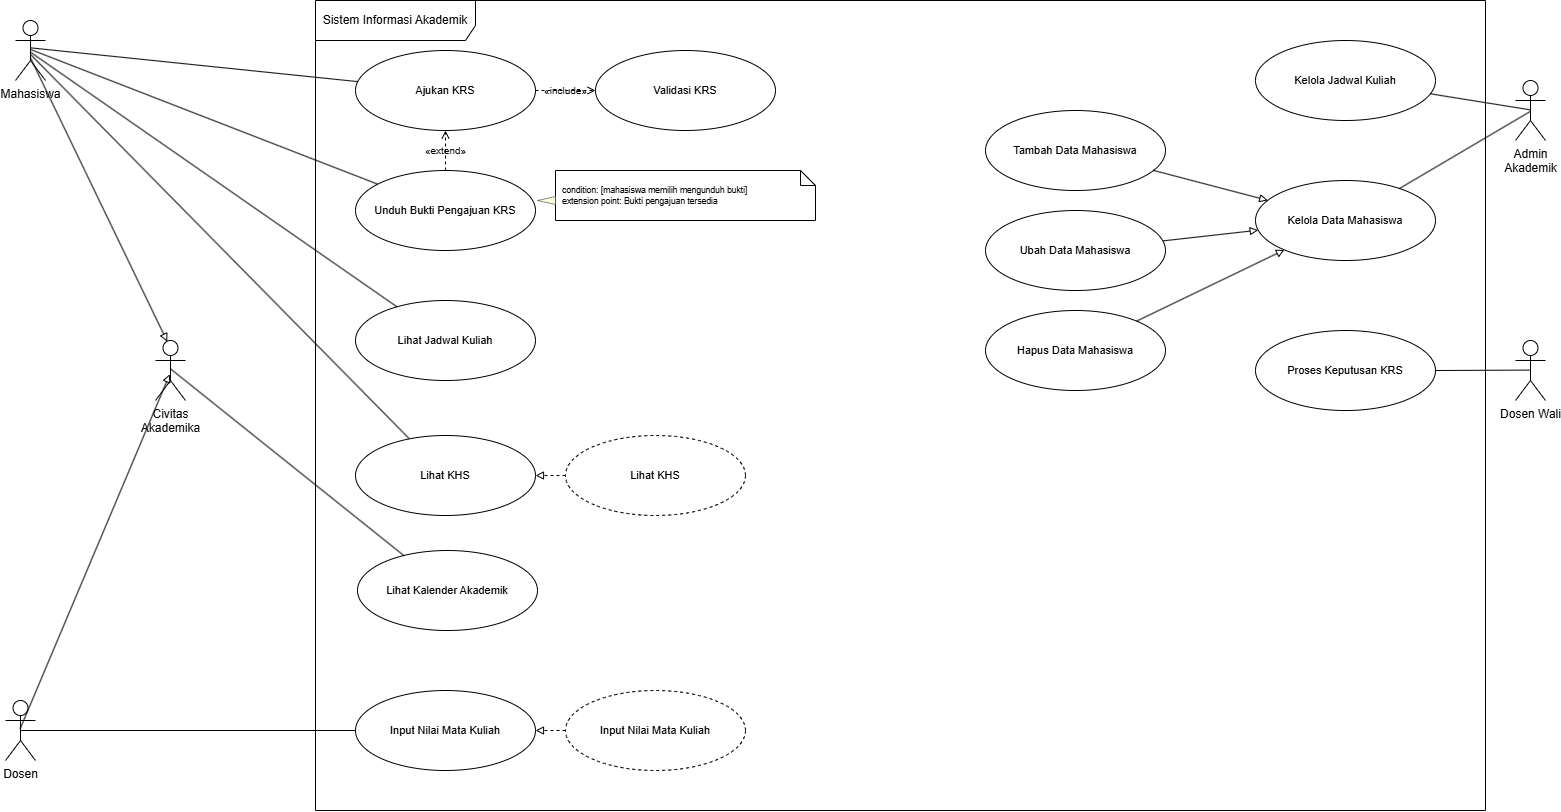

The diagram above was exported from draw.io. Its source (the exported page's mxGraphModel, read from the mxfile embedded in the PNG):
<mxGraphModel dx="2161" dy="1541" grid="1" gridSize="10" guides="1" tooltips="1" connect="1" arrows="1" fold="1" page="1" pageScale="1" pageWidth="1750" pageHeight="950" math="0" shadow="0">
  <root>
    <mxCell id="0" />
    <mxCell id="1" parent="0" />
    <mxCell id="sia-frame" parent="1" style="shape=umlFrame;whiteSpace=wrap;html=1;pointerEvents=0;recursiveResize=0;container=1;collapsible=0;width=160;height=40;" value="Sistem Informasi Akademik" vertex="1">
      <mxGeometry height="810" width="1170" x="360" y="40" as="geometry" />
    </mxCell>
    <mxCell id="sia-uc03" parent="sia-frame" style="ellipse;whiteSpace=wrap;html=1;fontSize=11;" value="&lt;div&gt;Ajukan KRS&lt;/div&gt;" vertex="1">
      <mxGeometry height="80" width="180" x="40" y="50" as="geometry" />
    </mxCell>
    <mxCell id="sia-uc05" parent="sia-frame" style="ellipse;whiteSpace=wrap;html=1;fontSize=11;" value="&lt;div&gt;Unduh Bukti Pengajuan KRS&lt;/div&gt;" vertex="1">
      <mxGeometry height="80" width="180" x="40" y="170" as="geometry" />
    </mxCell>
    <mxCell id="sia-uc01" parent="sia-frame" style="ellipse;whiteSpace=wrap;html=1;fontSize=11;" value="&lt;div&gt;Lihat Jadwal Kuliah&lt;/div&gt;" vertex="1">
      <mxGeometry height="80" width="180" x="40" y="300" as="geometry" />
    </mxCell>
    <mxCell id="sia-uc07" parent="sia-frame" style="ellipse;whiteSpace=wrap;html=1;fontSize=11;" value="&lt;div&gt;Lihat Kalender Akademik&lt;/div&gt;" vertex="1">
      <mxGeometry height="80" width="180" x="42" y="550" as="geometry" />
    </mxCell>
    <mxCell id="sia-uc09" parent="sia-frame" style="ellipse;whiteSpace=wrap;html=1;fontSize=11;" value="&lt;div&gt;Lihat KHS&lt;/div&gt;" vertex="1">
      <mxGeometry height="80" width="180" x="40" y="435" as="geometry" />
    </mxCell>
    <mxCell id="sia-uc08" parent="sia-frame" style="ellipse;whiteSpace=wrap;html=1;fontSize=11;" value="&lt;div&gt;Input Nilai Mata Kuliah&lt;/div&gt;" vertex="1">
      <mxGeometry height="80" width="180" x="40" y="690" as="geometry" />
    </mxCell>
    <mxCell id="sia-uc04" parent="sia-frame" style="ellipse;whiteSpace=wrap;html=1;fontSize=11;" value="&lt;div&gt;Validasi KRS&lt;/div&gt;" vertex="1">
      <mxGeometry height="80" width="180" x="280" y="50" as="geometry" />
    </mxCell>
    <mxCell id="sia-note" parent="sia-frame" style="shape=note;size=15;spacingLeft=5;align=left;whiteSpace=wrap;fontSize=8.5;" value="condition: [mahasiswa memilih mengunduh bukti]&#10;extension point: Bukti pengajuan tersedia" vertex="1">
      <mxGeometry height="50" width="260" x="240" y="170" as="geometry" />
    </mxCell>
    <mxCell id="sia-note-pointer" parent="sia-frame" style="shape=triangle;fillColor=#FEFFDD;strokeColor=#181818;strokeWidth=0.5;direction=west;" vertex="1">
      <mxGeometry height="8" width="18" x="222" y="196" as="geometry" />
    </mxCell>
    <mxCell id="sia-uc10" parent="sia-frame" style="ellipse;whiteSpace=wrap;html=1;fontSize=11;" value="&lt;div&gt;Kelola Data Mahasiswa&lt;/div&gt;" vertex="1">
      <mxGeometry height="80" width="180" x="940" y="180" as="geometry" />
    </mxCell>
    <mxCell id="sia-uc11" parent="sia-frame" style="ellipse;whiteSpace=wrap;html=1;fontSize=11;" value="&lt;div&gt;Tambah Data Mahasiswa&lt;/div&gt;" vertex="1">
      <mxGeometry height="80" width="180" x="670" y="110" as="geometry" />
    </mxCell>
    <mxCell id="sia-uc12" parent="sia-frame" style="ellipse;whiteSpace=wrap;html=1;fontSize=11;" value="&lt;div&gt;Ubah Data Mahasiswa&lt;/div&gt;" vertex="1">
      <mxGeometry height="80" width="180" x="670" y="210" as="geometry" />
    </mxCell>
    <mxCell id="sia-uc13" parent="sia-frame" style="ellipse;whiteSpace=wrap;html=1;fontSize=11;" value="&lt;div&gt;Hapus Data Mahasiswa&lt;/div&gt;" vertex="1">
      <mxGeometry height="80" width="180" x="670" y="310" as="geometry" />
    </mxCell>
    <mxCell id="sia-co02" parent="sia-frame" style="ellipse;whiteSpace=wrap;html=1;dashed=1;fontSize=11;" value="&lt;div&gt;Lihat KHS&lt;/div&gt;" vertex="1">
      <mxGeometry height="80" width="180" x="250" y="435" as="geometry" />
    </mxCell>
    <mxCell id="sia-co01" parent="sia-frame" style="ellipse;whiteSpace=wrap;html=1;dashed=1;fontSize=11;" value="&lt;div&gt;Input Nilai Mata Kuliah&lt;/div&gt;" vertex="1">
      <mxGeometry height="80" width="180" x="250" y="690" as="geometry" />
    </mxCell>
    <mxCell id="sia-uc02" parent="sia-frame" style="ellipse;whiteSpace=wrap;html=1;fontSize=11;" value="&lt;div&gt;Kelola Jadwal Kuliah&lt;/div&gt;" vertex="1">
      <mxGeometry height="80" width="180" x="940" y="40" as="geometry" />
    </mxCell>
    <mxCell id="sia-uc06" parent="sia-frame" style="ellipse;whiteSpace=wrap;html=1;fontSize=11;" value="&lt;div&gt;Proses Keputusan KRS&lt;/div&gt;" vertex="1">
      <mxGeometry height="80" width="180" x="940" y="330" as="geometry" />
    </mxCell>
    <mxCell id="sia-rel-12" edge="1" parent="sia-frame" source="sia-uc11" style="endArrow=block;endFill=0;html=1;rounded=0;" target="sia-uc10">
      <mxGeometry relative="1" as="geometry" />
    </mxCell>
    <mxCell id="sia-rel-13" edge="1" parent="sia-frame" source="sia-uc12" style="endArrow=block;endFill=0;html=1;rounded=0;" target="sia-uc10">
      <mxGeometry relative="1" as="geometry" />
    </mxCell>
    <mxCell id="sia-rel-14" edge="1" parent="sia-frame" source="sia-uc13" style="endArrow=block;endFill=0;html=1;rounded=0;" target="sia-uc10">
      <mxGeometry relative="1" as="geometry" />
    </mxCell>
    <mxCell id="sia-rel-15" edge="1" parent="sia-frame" source="sia-uc03" style="endArrow=open;endFill=0;dashed=1;html=1;rounded=0;labelBackgroundColor=none;fontSize=10;" target="sia-uc04" value="«include»">
      <mxGeometry relative="1" as="geometry" />
    </mxCell>
    <mxCell id="sia-rel-16" edge="1" parent="sia-frame" source="sia-uc05" style="endArrow=open;endFill=0;dashed=1;html=1;rounded=0;labelBackgroundColor=none;fontSize=10;" target="sia-uc03" value="«extend»">
      <mxGeometry relative="1" as="geometry" />
    </mxCell>
    <mxCell id="sia-rel-17" edge="1" parent="sia-frame" source="sia-co01" style="endArrow=block;endFill=0;dashed=1;html=1;rounded=0;" target="sia-uc08">
      <mxGeometry relative="1" as="geometry" />
    </mxCell>
    <mxCell id="sia-rel-18" edge="1" parent="sia-frame" source="sia-co02" style="endArrow=block;endFill=0;dashed=1;html=1;rounded=0;" target="sia-uc09">
      <mxGeometry relative="1" as="geometry" />
    </mxCell>
    <mxCell id="sia-act-mahasiswa" parent="1" style="shape=umlActor;verticalLabelPosition=bottom;verticalAlign=top;html=1;" value="Mahasiswa" vertex="1">
      <mxGeometry height="60" width="30" x="60" y="60" as="geometry" />
    </mxCell>
    <mxCell id="sia-act-civitas" parent="1" style="shape=umlActor;verticalLabelPosition=bottom;verticalAlign=top;html=1;" value="Civitas&lt;div&gt;Akademika&lt;/div&gt;" vertex="1">
      <mxGeometry height="60" width="30" x="200" y="380" as="geometry" />
    </mxCell>
    <mxCell id="sia-act-dosen" parent="1" style="shape=umlActor;verticalLabelPosition=bottom;verticalAlign=top;html=1;" value="Dosen" vertex="1">
      <mxGeometry height="60" width="30" x="50" y="740" as="geometry" />
    </mxCell>
    <mxCell id="sia-act-admin" parent="1" style="shape=umlActor;verticalLabelPosition=bottom;verticalAlign=top;html=1;" value="Admin&lt;div&gt;Akademik&lt;/div&gt;" vertex="1">
      <mxGeometry height="60" width="30" x="1560" y="120" as="geometry" />
    </mxCell>
    <mxCell id="sia-act-dosenwali" parent="1" style="shape=umlActor;verticalLabelPosition=bottom;verticalAlign=top;html=1;" value="Dosen Wali" vertex="1">
      <mxGeometry height="60" width="30" x="1560" y="380" as="geometry" />
    </mxCell>
    <mxCell id="sia-rel-01" edge="1" parent="1" source="sia-act-civitas" style="endArrow=none;html=1;rounded=0;exitX=0.507;exitY=0.475;exitDx=0;exitDy=0;exitPerimeter=0;" target="sia-uc07">
      <mxGeometry relative="1" as="geometry" />
    </mxCell>
    <mxCell id="sia-rel-02" edge="1" parent="1" source="sia-act-mahasiswa" style="endArrow=none;html=1;rounded=0;exitX=0.491;exitY=0.525;exitDx=0;exitDy=0;exitPerimeter=0;" target="sia-uc01">
      <mxGeometry relative="1" as="geometry" />
    </mxCell>
    <mxCell id="sia-rel-03" edge="1" parent="1" source="sia-act-mahasiswa" style="endArrow=none;html=1;rounded=0;exitX=0.486;exitY=0.455;exitDx=0;exitDy=0;exitPerimeter=0;" target="sia-uc03">
      <mxGeometry relative="1" as="geometry" />
    </mxCell>
    <mxCell id="sia-rel-04" edge="1" parent="1" source="sia-act-mahasiswa" style="endArrow=none;html=1;rounded=0;exitX=0.496;exitY=0.482;exitDx=0;exitDy=0;exitPerimeter=0;" target="sia-uc05">
      <mxGeometry relative="1" as="geometry" />
    </mxCell>
    <mxCell id="sia-rel-05" edge="1" parent="1" source="sia-act-mahasiswa" style="endArrow=none;html=1;rounded=0;exitX=0.505;exitY=0.567;exitDx=0;exitDy=0;exitPerimeter=0;" target="sia-uc09">
      <mxGeometry relative="1" as="geometry" />
    </mxCell>
    <mxCell id="sia-rel-06" edge="1" parent="1" source="sia-act-admin" style="endArrow=none;html=1;rounded=0;exitX=0.503;exitY=0.49;exitDx=0;exitDy=0;exitPerimeter=0;" target="sia-uc02">
      <mxGeometry relative="1" as="geometry" />
    </mxCell>
    <mxCell id="sia-rel-07" edge="1" parent="1" source="sia-act-admin" style="endArrow=none;html=1;rounded=0;exitX=0.492;exitY=0.516;exitDx=0;exitDy=0;exitPerimeter=0;" target="sia-uc10">
      <mxGeometry relative="1" as="geometry" />
    </mxCell>
    <mxCell id="sia-rel-08" edge="1" parent="1" source="sia-act-dosen" style="endArrow=none;html=1;rounded=0;exitX=0.5;exitY=0.5;exitDx=0;exitDy=0;exitPerimeter=0;" target="sia-uc08">
      <mxGeometry relative="1" as="geometry" />
    </mxCell>
    <mxCell id="sia-rel-09" edge="1" parent="1" source="sia-act-dosenwali" style="endArrow=none;html=1;rounded=0;exitX=0.496;exitY=0.493;exitDx=0;exitDy=0;exitPerimeter=0;" target="sia-uc06">
      <mxGeometry relative="1" as="geometry" />
    </mxCell>
    <mxCell id="sia-rel-10" edge="1" parent="1" source="sia-act-mahasiswa" style="endArrow=block;endFill=0;html=1;rounded=0;exitX=0.498;exitY=0.621;exitDx=0;exitDy=0;exitPerimeter=0;entryX=0.393;entryY=0.019;entryDx=0;entryDy=0;entryPerimeter=0;" target="sia-act-civitas">
      <mxGeometry relative="1" as="geometry">
        <mxPoint x="70" y="160" as="sourcePoint" />
      </mxGeometry>
    </mxCell>
    <mxCell id="sia-rel-11" edge="1" parent="1" source="sia-act-dosen" style="endArrow=block;endFill=0;html=1;rounded=0;entryX=0.477;entryY=0.562;entryDx=0;entryDy=0;entryPerimeter=0;exitX=0.489;exitY=0.47;exitDx=0;exitDy=0;exitPerimeter=0;" target="sia-act-civitas">
      <mxGeometry relative="1" as="geometry" />
    </mxCell>
  </root>
</mxGraphModel>